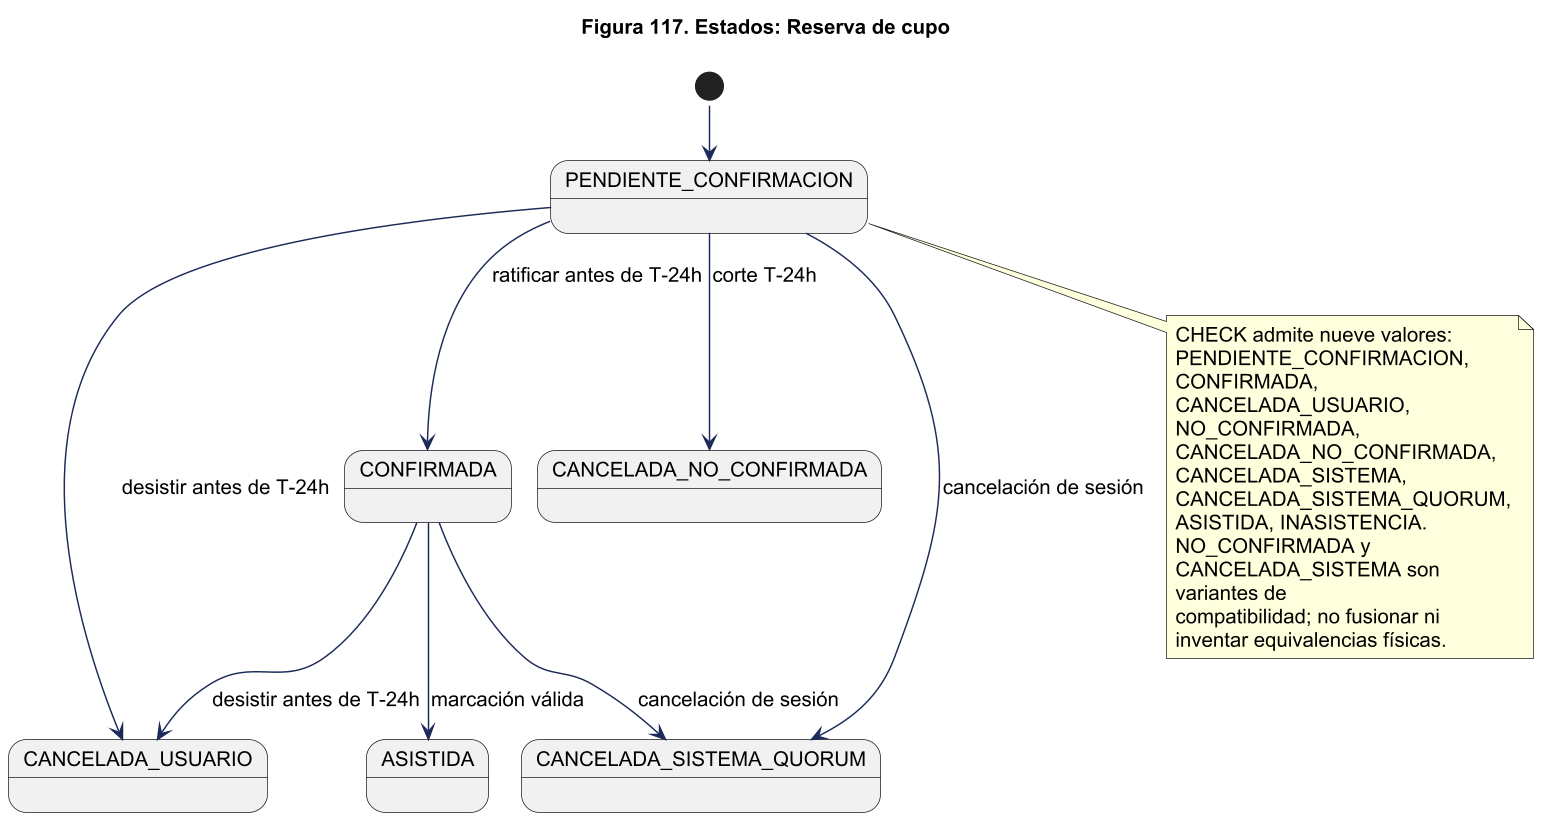

The diagram above was rendered by PlantUML. Its source (embedded in the PNG):
@startuml
!pragma layout smetana
skinparam backgroundColor white
skinparam shadowing false
skinparam defaultFontName Arial
skinparam defaultFontSize 14
skinparam ArrowColor #1C2A59
skinparam packageStyle rectangle
skinparam wrapWidth 220
skinparam maxMessageSize 260
skinparam dpi 140
title Figura 117. Estados: Reserva de cupo
[*] --> PENDIENTE_CONFIRMACION
PENDIENTE_CONFIRMACION --> CONFIRMADA : ratificar antes de T-24h
PENDIENTE_CONFIRMACION --> CANCELADA_USUARIO : desistir antes de T-24h
CONFIRMADA --> CANCELADA_USUARIO : desistir antes de T-24h
PENDIENTE_CONFIRMACION --> CANCELADA_NO_CONFIRMADA : corte T-24h
CONFIRMADA --> ASISTIDA : marcación válida
PENDIENTE_CONFIRMACION --> CANCELADA_SISTEMA_QUORUM : cancelación de sesión
CONFIRMADA --> CANCELADA_SISTEMA_QUORUM : cancelación de sesión
note bottom of PENDIENTE_CONFIRMACION
CHECK admite nueve valores: PENDIENTE_CONFIRMACION,
CONFIRMADA, CANCELADA_USUARIO, NO_CONFIRMADA,
CANCELADA_NO_CONFIRMADA, CANCELADA_SISTEMA,
CANCELADA_SISTEMA_QUORUM, ASISTIDA, INASISTENCIA.
NO_CONFIRMADA y CANCELADA_SISTEMA son variantes de
compatibilidad; no fusionar ni inventar equivalencias físicas.
end note
@enduml